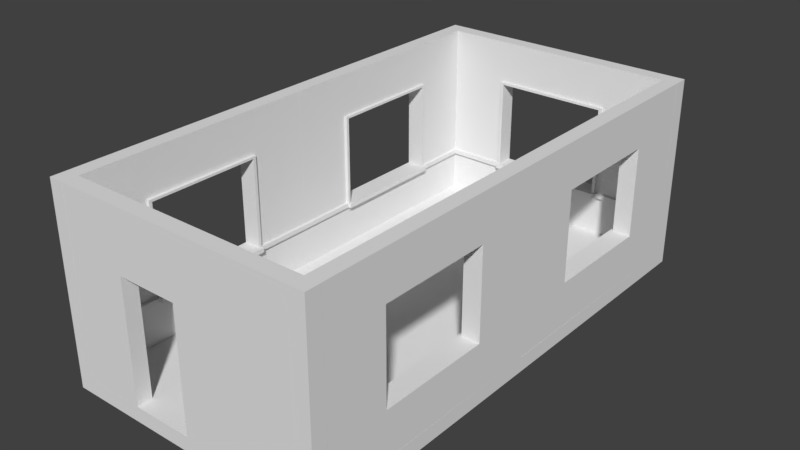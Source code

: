 # Source: SimpleRoomScene.blend  (saved by Blender 2.78.0; exported with 4.5.12 LTS)
import bpy
from mathutils import Matrix  # noqa: F401  (used for matrix-valued properties, if any)

bpy.ops.wm.read_factory_settings(use_empty=True)
scene = bpy.context.scene
scene.name = 'Scene'

# ---- collections
col_collection_1 = bpy.data.collections.new('Collection 1'); scene.collection.children.link(col_collection_1)

# ---- materials (node trees are filled in below, after node groups)
mat_material_001 = bpy.data.materials.new('Material.001')
mat_material_001.alpha_threshold = 0.0
mat_material_001.use_transparent_shadow = False
mat_material_001.roughness = 0.5
mat_material_001.line_color = (0.0, 0.0, 0.0, 1.0)

# ---- material node trees

# ---- world
world_world = bpy.data.worlds.new('World'); scene.world = world_world
world_world.color = (0.05088, 0.05088, 0.05088)
world_world.use_sun_shadow = False
world_world.sun_shadow_jitter_overblur = 0.0
world_world.cycles.sampling_method = 'MANUAL'

# ---- meshes
me_plane_006 = bpy.data.meshes.new('Plane.006')
me_plane_006.from_pydata([(-2.0, 0.0, 0.0), (0.0, 0.0, 0.0), (-2.0, 2.0, 0.0), (0.0, 2.0, 0.0), (-2.0, 0.0, 0.25), (0.0, 0.0, 0.25), (-2.0, 2.0, 0.25), (0.0, 2.0, 0.25)], [], [(0, 2, 3, 1), (4, 5, 7, 6), (1, 3, 7, 5), (2, 0, 4, 6), (3, 2, 6, 7), (0, 1, 5, 4)])
me_plane_006.use_remesh_preserve_volume = False
me_plane_006.use_remesh_preserve_attributes = False
me_plane_006.use_mirror_vertex_groups = False
me_plane_006.update()
me_plane_005 = bpy.data.meshes.new('Plane.005')
me_plane_005.from_pydata([(-2.0, 0.0, 0.0), (0.0, 0.0, 0.0), (-2.0, 2.0, 0.0), (0.0, 2.0, 0.0), (-2.0, 0.0, 0.25), (0.0, 0.0, 0.25), (-2.0, 2.0, 0.25), (0.0, 2.0, 0.25)], [], [(0, 2, 3, 1), (4, 5, 7, 6), (1, 3, 7, 5), (2, 0, 4, 6), (3, 2, 6, 7), (0, 1, 5, 4)])
me_plane_005.use_remesh_preserve_volume = False
me_plane_005.use_remesh_preserve_attributes = False
me_plane_005.use_mirror_vertex_groups = False
me_plane_005.update()
me_plane_004 = bpy.data.meshes.new('Plane.004')
me_plane_004.from_pydata([(-2.0, 0.0, 0.0), (0.0, 0.0, 0.0), (-2.0, 0.0, 0.25), (0.0, 0.0, 0.25), (0.0, 3.25, 0.0), (-2.0, 3.25, 0.0), (0.0, 3.25, 0.25), (-2.0, 3.25, 0.25)], [], [(0, 5, 4, 1), (0, 1, 3, 2), (2, 7, 5, 0), (4, 5, 7, 6), (3, 6, 7, 2), (1, 4, 6, 3)])
me_plane_004.use_remesh_preserve_volume = False
me_plane_004.use_remesh_preserve_attributes = False
me_plane_004.use_mirror_vertex_groups = False
me_plane_004.update()
me_plane_003 = bpy.data.meshes.new('Plane.003')
me_plane_003.from_pydata([(-2.0, 0.0, 0.0), (0.0, 0.0, 0.0), (-2.0, 2.0, 0.0), (0.0, 2.0, 0.0), (-2.0, 0.0, 0.25), (0.0, 0.0, 0.25), (-2.0, 2.0, 0.25), (0.0, 2.0, 0.25)], [], [(0, 2, 3, 1), (4, 5, 7, 6), (1, 3, 7, 5), (2, 0, 4, 6), (3, 2, 6, 7), (0, 1, 5, 4)])
me_plane_003.use_remesh_preserve_volume = False
me_plane_003.use_remesh_preserve_attributes = False
me_plane_003.use_mirror_vertex_groups = False
me_plane_003.update()
me_plane_002 = bpy.data.meshes.new('Plane.002')
me_plane_002.from_pydata([(-2.0, 0.0, 0.0), (0.0, 0.0, 0.0), (-2.0, 2.0, 0.0), (0.0, 2.0, 0.0), (-2.0, 0.0, 0.25), (0.0, 0.0, 0.25), (-2.0, 2.0, 0.25), (0.0, 2.0, 0.25)], [], [(0, 2, 3, 1), (4, 5, 7, 6), (1, 3, 7, 5), (2, 0, 4, 6), (3, 2, 6, 7), (0, 1, 5, 4)])
me_plane_002.use_remesh_preserve_volume = False
me_plane_002.use_remesh_preserve_attributes = False
me_plane_002.use_mirror_vertex_groups = False
me_plane_002.update()
me_plane_001 = bpy.data.meshes.new('Plane.001')
me_plane_001.from_pydata([(-2.0, 0.0, 0.0), (0.0, 0.0, 0.0), (-2.0, 2.0, 0.0), (0.0, 2.0, 0.0), (-2.0, 0.0, 0.25), (0.0, 0.0, 0.25), (-2.0, 2.0, 0.25), (0.0, 2.0, 0.25)], [], [(0, 2, 3, 1), (4, 5, 7, 6), (1, 3, 7, 5), (2, 0, 4, 6), (3, 2, 6, 7), (0, 1, 5, 4)])
me_plane_001.use_remesh_preserve_volume = False
me_plane_001.use_remesh_preserve_attributes = False
me_plane_001.use_mirror_vertex_groups = False
me_plane_001.update()
me_plane = bpy.data.meshes.new('Plane')
me_plane.from_pydata([(-2.0, 0.0, 0.0), (0.0, 0.0, 0.0), (-2.0, 2.0, 0.0), (0.0, 2.0, 0.0), (-2.0, 0.0, 0.25), (0.0, 0.0, 0.25), (-2.0, 2.0, 0.25), (0.0, 2.0, 0.25)], [], [(0, 2, 3, 1), (4, 5, 7, 6), (1, 3, 7, 5), (2, 0, 4, 6), (3, 2, 6, 7), (0, 1, 5, 4)])
me_plane.use_remesh_preserve_volume = False
me_plane.use_remesh_preserve_attributes = False
me_plane.use_mirror_vertex_groups = False
me_plane.update()
me_cube_008 = bpy.data.meshes.new('Cube.008')
me_cube_008.from_pydata([(1.0, 1.0, -1.0), (1.0, -1.0, -1.0), (-1.0, -1.0, -1.0), (-1.0, 1.0, -1.0), (1.0, 1.0, 1.0), (1.0, -1.0, 1.0), (-1.0, -1.0, 1.0), (-1.0, 1.0, 1.0)], [], [(0, 1, 2, 3), (4, 7, 6, 5), (0, 4, 5, 1), (1, 5, 6, 2), (2, 6, 7, 3), (4, 0, 3, 7)])
me_cube_008.materials.append(mat_material_001)
me_cube_008.use_remesh_preserve_volume = False
me_cube_008.use_remesh_preserve_attributes = False
me_cube_008.use_mirror_vertex_groups = False
me_cube_008.update()
me_cube_007 = bpy.data.meshes.new('Cube.007')
me_cube_007.from_pydata([(1.0, 1.0, -1.0), (1.0, -1.0, -1.0), (-1.0, -1.0, -1.0), (-1.0, 1.0, -1.0), (1.0, 1.0, 1.0), (1.0, -1.0, 1.0), (-1.0, -1.0, 1.0), (-1.0, 1.0, 1.0)], [], [(0, 1, 2, 3), (4, 7, 6, 5), (0, 4, 5, 1), (1, 5, 6, 2), (2, 6, 7, 3), (4, 0, 3, 7)])
me_cube_007.materials.append(mat_material_001)
me_cube_007.use_remesh_preserve_volume = False
me_cube_007.use_remesh_preserve_attributes = False
me_cube_007.use_mirror_vertex_groups = False
me_cube_007.update()
me_cube_006 = bpy.data.meshes.new('Cube.006')
me_cube_006.from_pydata([(1.0, 1.0, -1.0), (1.0, -1.0, -1.0), (-1.0, -1.0, -1.0), (-1.0, 1.0, -1.0), (1.0, 1.0, 1.0), (1.0, -1.0, 1.0), (-1.0, -1.0, 1.0), (-1.0, 1.0, 1.0)], [], [(0, 1, 2, 3), (4, 7, 6, 5), (0, 4, 5, 1), (1, 5, 6, 2), (2, 6, 7, 3), (4, 0, 3, 7)])
me_cube_006.materials.append(mat_material_001)
me_cube_006.use_remesh_preserve_volume = False
me_cube_006.use_remesh_preserve_attributes = False
me_cube_006.use_mirror_vertex_groups = False
me_cube_006.update()
me_cube_005 = bpy.data.meshes.new('Cube.005')
me_cube_005.from_pydata([(1.0, 1.0, -1.0), (1.0, -1.0, -1.0), (-1.0, -1.0, -1.0), (-1.0, 1.0, -1.0), (1.0, 1.0, 1.0), (1.0, -1.0, 1.0), (-1.0, -1.0, 1.0), (-1.0, 1.0, 1.0)], [], [(0, 1, 2, 3), (4, 7, 6, 5), (0, 4, 5, 1), (1, 5, 6, 2), (2, 6, 7, 3), (4, 0, 3, 7)])
me_cube_005.materials.append(mat_material_001)
me_cube_005.use_remesh_preserve_volume = False
me_cube_005.use_remesh_preserve_attributes = False
me_cube_005.use_mirror_vertex_groups = False
me_cube_005.update()
me_cube_004 = bpy.data.meshes.new('Cube.004')
me_cube_004.from_pydata([(1.0, 1.0, -1.0), (1.0, -1.0, -1.0), (-1.0, -1.0, -1.0), (-1.0, 1.0, -1.0), (1.0, 1.0, 1.0), (1.0, -1.0, 1.0), (-1.0, -1.0, 1.0), (-1.0, 1.0, 1.0)], [], [(0, 1, 2, 3), (4, 7, 6, 5), (0, 4, 5, 1), (1, 5, 6, 2), (2, 6, 7, 3), (4, 0, 3, 7)])
me_cube_004.materials.append(mat_material_001)
me_cube_004.use_remesh_preserve_volume = False
me_cube_004.use_remesh_preserve_attributes = False
me_cube_004.use_mirror_vertex_groups = False
me_cube_004.update()
me_cube_003 = bpy.data.meshes.new('Cube.003')
me_cube_003.from_pydata([(1.0, 1.0, -1.0), (1.0, -1.0, -1.0), (-1.0, -1.0, -1.0), (-1.0, 1.0, -1.0), (1.0, 1.0, 1.0), (1.0, -1.0, 1.0), (-1.0, -1.0, 1.0), (-1.0, 1.0, 1.0)], [], [(0, 1, 2, 3), (4, 7, 6, 5), (0, 4, 5, 1), (1, 5, 6, 2), (2, 6, 7, 3), (4, 0, 3, 7)])
me_cube_003.materials.append(mat_material_001)
me_cube_003.use_remesh_preserve_volume = False
me_cube_003.use_remesh_preserve_attributes = False
me_cube_003.use_mirror_vertex_groups = False
me_cube_003.update()
me_cube_002 = bpy.data.meshes.new('Cube.002')
me_cube_002.from_pydata([(1.0, 1.0, -1.0), (1.0, -1.0, -1.0), (-1.0, -1.0, -1.0), (-1.0, 1.0, -1.0), (1.0, 1.0, 1.0), (1.0, -1.0, 1.0), (-1.0, -1.0, 1.0), (-1.0, 1.0, 1.0)], [], [(0, 1, 2, 3), (4, 7, 6, 5), (0, 4, 5, 1), (1, 5, 6, 2), (2, 6, 7, 3), (4, 0, 3, 7)])
me_cube_002.materials.append(mat_material_001)
me_cube_002.use_remesh_preserve_volume = False
me_cube_002.use_remesh_preserve_attributes = False
me_cube_002.use_mirror_vertex_groups = False
me_cube_002.update()
me_cube_001 = bpy.data.meshes.new('Cube.001')
me_cube_001.from_pydata([(1.0, 1.0, -1.0), (1.0, -1.0, -1.0), (-1.0, -1.0, -1.0), (-1.0, 1.0, -1.0), (1.0, 1.0, 1.0), (1.0, -1.0, 1.0), (-1.0, -1.0, 1.0), (-1.0, 1.0, 1.0)], [], [(0, 1, 2, 3), (4, 7, 6, 5), (0, 4, 5, 1), (1, 5, 6, 2), (2, 6, 7, 3), (4, 0, 3, 7)])
me_cube_001.materials.append(mat_material_001)
me_cube_001.use_remesh_preserve_volume = False
me_cube_001.use_remesh_preserve_attributes = False
me_cube_001.use_mirror_vertex_groups = False
me_cube_001.update()
me_vert_004 = bpy.data.meshes.new('Vert.004')
me_vert_004.from_pydata([(0.0, -1.093e-08, -0.25), (4.0, -1.093e-08, -0.25), (4.0, 3.0, -0.25), (0.0, 3.0, -0.25), (0.0, 1.5, -0.25), (2.0, 3.0, -0.25), (4.0, 1.5, -0.25), (2.0, -1.093e-08, -0.25), (2.899, 0.1008, 0.0), (3.0, -1.093e-08, -0.25), (4.0, 2.25, -0.25), (1.0, 3.0, -0.25), (0.0, 2.25, -0.25), (4.0, 0.75, -0.25), (1.0, -1.093e-08, -0.25), (0.0, 0.75, -0.25), (3.0, 3.0, -0.25), (3.0, 1.5, -0.25), (1.0, 1.5, -0.25), (2.0, 0.75, -0.25), (2.0, 2.25, -0.25), (1.0, 2.25, -0.25), (1.0, 0.75, -0.25), (3.0, 0.75, -0.25), (3.0, 2.25, -0.25), (3.899, 0.1008, 0.0), (4.0, 2.25, 0.0), (4.0, 3.0, 0.0), (1.0, 3.0, 0.0), (0.0, 3.0, 0.0), (0.0, 2.25, 0.0), (0.0, 1.5, 0.0), (4.0, 0.75, 0.0), (4.0, 1.5, 0.0), (0.8992, 0.1008, 0.0), (1.899, 0.1008, 0.0), (0.0, 0.75, 0.0), (0.1008, 0.1008, 0.0), (3.0, 3.0, 0.0), (2.0, 3.0, 0.0), (3.0, 1.5, 0.0), (2.0, 0.75, 0.0), (1.0, 1.5, 0.0), (2.0, 2.25, 0.0), (1.0, 2.25, 0.0), (1.0, 0.75, 0.0), (3.0, 0.75, 0.0), (3.0, 2.25, 0.0), (0.0, 0.675, -0.25), (2.0, 0.675, -0.25), (4.0, 0.675, -0.25), (1.0, 0.675, -0.25), (3.0, 0.675, -0.25), (0.1008, 0.5742, 0.0), (1.899, 0.5742, 0.0), (3.899, 0.5742, 0.0), (0.8992, 0.5742, 0.0), (2.899, 0.5742, 0.0), (4.0, 0.675, 0.05), (4.0, 0.75, 0.05), (1.0, 0.75, 0.05), (2.0, 0.75, 0.05), (0.0, 0.75, 0.05), (3.0, 0.75, 0.05), (0.0, 0.675, 0.05), (2.0, 0.675, 0.05), (1.0, 0.675, 0.05), (3.0, 0.675, 0.05), (0.0, 0.675, 0.0), (0.0, -1.093e-08, 0.0), (1.101, 0.1008, 0.0), (1.101, 0.5742, 0.0), (1.0, -1.093e-08, 0.0), (2.101, 0.1008, 0.0), (2.101, 0.5742, 0.0), (1.0, 0.675, 0.0), (2.0, 0.675, 0.0), (2.0, -1.093e-08, 0.0), (3.101, 0.1008, 0.0), (3.101, 0.5742, 0.0), (3.0, -1.093e-08, 0.0), (4.0, -1.093e-08, 0.0), (3.0, 0.675, 0.0), (4.0, 0.675, 0.0), (4.0, 2.5, -0.25), (4.0, 2.75, -0.25), (0.0, 2.75, -0.25), (0.0, 2.5, -0.25), (4.0, 2.5, 0.0), (4.0, 2.75, 0.0), (2.0, 2.75, -0.25), (2.0, 2.5, -0.25), (1.0, 2.75, -0.25), (1.0, 2.5, -0.25), (3.0, 2.75, -0.25), (3.0, 2.5, -0.25), (0.0, 2.75, 0.0), (0.0, 2.5, 0.0), (2.0, 2.75, 0.0), (2.0, 2.5, 0.0), (1.0, 2.75, 0.0), (1.0, 2.5, 0.0), (3.0, 2.75, 0.0), (3.0, 2.5, 0.0), (1.05, 2.25, -0.25), (1.05, 1.5, -0.25), (1.05, 0.75, -0.25), (1.05, 2.25, 0.0), (1.05, 1.5, 0.0), (1.05, 0.75, 0.0), (2.95, 1.5, -0.25), (2.95, 0.75, -0.25), (2.95, 2.25, -0.25), (2.95, 1.5, 0.0), (2.95, 0.75, 0.0), (2.95, 2.25, 0.0), (0.0, 2.289, -0.25), (2.0, 2.289, -0.25), (1.0, 2.289, -0.25), (3.0, 2.289, -0.25), (0.0, 2.289, 0.0), (2.0, 2.289, 0.0), (1.0, 2.289, 0.0), (3.0, 2.289, 0.0), (4.0, 2.289, -0.25), (4.0, 2.289, 0.0), (2.0, 2.289, 0.05), (2.0, 2.25, 0.05), (1.0, 2.25, 0.05), (1.0, 1.5, 0.05), (1.0, 2.289, 0.05), (1.0, 0.75, 0.05), (3.0, 1.5, 0.05), (3.0, 0.75, 0.05), (3.0, 2.25, 0.05), (3.0, 2.289, 0.05), (1.05, 2.25, 0.05), (1.05, 1.5, 0.05), (1.05, 0.75, 0.05), (2.95, 1.5, 0.05), (2.95, 0.75, 0.05), (2.95, 2.25, 0.05), (1.0, 0.75, 0.1), (2.0, 0.75, 0.1), (3.0, 0.75, 0.1), (2.0, 0.675, 0.1), (1.0, 0.675, 0.1), (3.0, 0.675, 0.1)], [], [(94, 16, 2, 85), (23, 17, 6, 13), (92, 11, 5, 90), (4, 12, 21, 18), (86, 3, 11, 92), (51, 22, 19, 49), (48, 15, 22, 51), (15, 4, 18, 22), (52, 23, 13, 50), (49, 19, 23, 52), (102, 89, 27, 38), (17, 24, 10, 6), (46, 32, 33, 40), (90, 5, 16, 94), (100, 98, 39, 28), (31, 42, 44, 30), (96, 100, 28, 29), (82, 83, 58, 67), (45, 36, 62, 60), (36, 45, 42, 31), (32, 46, 63, 59), (76, 82, 67, 65), (40, 33, 26, 47), (98, 102, 38, 39), (48, 68, 36, 15), (24, 47, 43, 20), (86, 96, 29, 3), (5, 39, 38, 16), (17, 23, 111, 110), (1, 81, 80, 9), (50, 83, 81, 1), (45, 22, 106, 109), (20, 43, 44, 21), (124, 125, 26, 10), (14, 72, 69, 0), (3, 29, 28, 11), (15, 36, 31, 4), (19, 41, 46, 23), (21, 44, 107, 104), (4, 31, 30, 12), (16, 38, 27, 2), (9, 80, 77, 7), (6, 33, 32, 13), (47, 24, 112, 115), (10, 26, 33, 6), (22, 45, 41, 19), (7, 77, 72, 14), (11, 28, 39, 5), (13, 32, 83, 50), (0, 69, 68, 48), (73, 8, 57, 74), (78, 25, 55, 79), (37, 34, 56, 53), (70, 35, 54, 71), (7, 49, 52, 9), (9, 52, 50, 1), (0, 48, 51, 14), (14, 51, 49, 7), (61, 60, 142, 143), (64, 66, 60, 62), (67, 58, 59, 63), (66, 65, 145, 146), (46, 41, 61, 63), (68, 75, 66, 64), (75, 76, 65, 66), (41, 45, 60, 61), (36, 68, 64, 62), (83, 32, 59, 58), (37, 53, 68, 69), (34, 37, 69, 72), (56, 34, 72, 75), (53, 56, 75, 68), (35, 70, 72, 77), (54, 35, 77, 76), (70, 71, 75, 72), (71, 54, 76, 75), (73, 74, 76, 77), (8, 73, 77, 80), (57, 8, 80, 82), (74, 57, 82, 76), (25, 78, 80, 81), (78, 79, 82, 80), (55, 25, 81, 83), (79, 55, 83, 82), (2, 27, 89, 85), (85, 89, 88, 84), (116, 120, 97, 87), (87, 97, 96, 86), (121, 123, 103, 99), (99, 103, 102, 98), (120, 122, 101, 97), (97, 101, 100, 96), (122, 121, 99, 101), (101, 99, 98, 100), (117, 91, 95, 119), (91, 90, 94, 95), (123, 125, 88, 103), (103, 88, 89, 102), (116, 87, 93, 118), (87, 86, 92, 93), (118, 93, 91, 117), (93, 92, 90, 91), (119, 95, 84, 124), (95, 94, 85, 84), (105, 108, 109, 106), (104, 107, 108, 105), (18, 21, 104, 105), (113, 114, 140, 139), (22, 18, 105, 106), (122, 44, 128, 130), (110, 113, 115, 112), (111, 114, 113, 110), (44, 42, 129, 128), (23, 46, 114, 111), (24, 17, 110, 112), (47, 115, 141, 134), (24, 119, 124, 10), (21, 118, 117, 20), (12, 116, 118, 21), (47, 26, 125, 123), (20, 117, 119, 24), (123, 121, 126, 135), (30, 44, 122, 120), (47, 123, 135, 134), (12, 30, 120, 116), (84, 88, 125, 124), (128, 129, 137, 136), (129, 131, 138, 137), (133, 132, 139, 140), (132, 134, 141, 139), (128, 127, 126, 130), (127, 134, 135, 126), (46, 40, 132, 133), (115, 113, 139, 141), (114, 46, 133, 140), (43, 47, 134, 127), (45, 109, 138, 131), (121, 122, 130, 126), (108, 107, 136, 137), (40, 47, 134, 132), (107, 44, 128, 136), (109, 108, 137, 138), (42, 45, 131, 129), (44, 43, 127, 128), (146, 145, 143, 142), (145, 147, 144, 143), (67, 63, 144, 147), (63, 61, 143, 144), (65, 67, 147, 145), (60, 66, 146, 142)])
me_vert_004.use_remesh_preserve_volume = False
me_vert_004.use_remesh_preserve_attributes = False
me_vert_004.use_mirror_vertex_groups = False
me_vert_004.update()
me_vert_003 = bpy.data.meshes.new('Vert.003')
me_vert_003.from_pydata([(0.0, -1.093e-08, -0.25), (4.0, -1.093e-08, -0.25), (4.0, 3.0, -0.25), (0.0, 3.0, -0.25), (0.0, 1.5, -0.25), (2.0, 3.0, -0.25), (4.0, 1.5, -0.25), (2.0, -1.093e-08, -0.25), (2.899, 0.1008, 0.0), (3.0, -1.093e-08, -0.25), (4.0, 2.25, -0.25), (1.0, 3.0, -0.25), (0.0, 2.25, -0.25), (4.0, 0.75, -0.25), (1.0, -1.093e-08, -0.25), (0.0, 0.75, -0.25), (3.0, 3.0, -0.25), (3.0, 1.5, -0.25), (1.0, 1.5, -0.25), (2.0, 0.75, -0.25), (2.0, 2.25, -0.25), (1.0, 2.25, -0.25), (1.0, 0.75, -0.25), (3.0, 0.75, -0.25), (3.0, 2.25, -0.25), (3.899, 0.1008, 0.0), (4.0, 2.25, 0.0), (4.0, 3.0, 0.0), (1.0, 3.0, 0.0), (0.0, 3.0, 0.0), (0.0, 2.25, 0.0), (0.0, 1.5, 0.0), (4.0, 0.75, 0.0), (4.0, 1.5, 0.0), (0.8992, 0.1008, 0.0), (1.899, 0.1008, 0.0), (0.0, 0.75, 0.0), (0.1008, 0.1008, 0.0), (3.0, 3.0, 0.0), (2.0, 3.0, 0.0), (3.0, 1.5, 0.0), (2.0, 0.75, 0.0), (1.0, 1.5, 0.0), (2.0, 2.25, 0.0), (1.0, 2.25, 0.0), (1.0, 0.75, 0.0), (3.0, 0.75, 0.0), (3.0, 2.25, 0.0), (0.0, 0.675, -0.25), (2.0, 0.675, -0.25), (4.0, 0.675, -0.25), (1.0, 0.675, -0.25), (3.0, 0.675, -0.25), (0.1008, 0.5742, 0.0), (1.899, 0.5742, 0.0), (3.899, 0.5742, 0.0), (0.8992, 0.5742, 0.0), (2.899, 0.5742, 0.0), (4.0, 0.675, 0.05), (4.0, 0.75, 0.05), (1.0, 0.75, 0.05), (2.0, 0.75, 0.05), (0.0, 0.75, 0.05), (3.0, 0.75, 0.05), (0.0, 0.675, 0.05), (2.0, 0.675, 0.05), (1.0, 0.675, 0.05), (3.0, 0.675, 0.05), (0.0, 0.675, 0.0), (0.0, -1.093e-08, 0.0), (1.101, 0.1008, 0.0), (1.101, 0.5742, 0.0), (1.0, -1.093e-08, 0.0), (2.101, 0.1008, 0.0), (2.101, 0.5742, 0.0), (1.0, 0.675, 0.0), (2.0, 0.675, 0.0), (2.0, -1.093e-08, 0.0), (3.101, 0.1008, 0.0), (3.101, 0.5742, 0.0), (3.0, -1.093e-08, 0.0), (4.0, -1.093e-08, 0.0), (3.0, 0.675, 0.0), (4.0, 0.675, 0.0), (4.0, 2.5, -0.25), (4.0, 2.75, -0.25), (0.0, 2.75, -0.25), (0.0, 2.5, -0.25), (4.0, 2.5, 0.0), (4.0, 2.75, 0.0), (2.0, 2.75, -0.25), (2.0, 2.5, -0.25), (1.0, 2.75, -0.25), (1.0, 2.5, -0.25), (3.0, 2.75, -0.25), (3.0, 2.5, -0.25), (0.0, 2.75, 0.0), (0.0, 2.5, 0.0), (2.0, 2.75, 0.0), (2.0, 2.5, 0.0), (1.0, 2.75, 0.0), (1.0, 2.5, 0.0), (3.0, 2.75, 0.0), (3.0, 2.5, 0.0), (1.05, 2.25, -0.25), (1.05, 1.5, -0.25), (1.05, 0.75, -0.25), (1.05, 2.25, 0.0), (1.05, 1.5, 0.0), (1.05, 0.75, 0.0), (2.95, 1.5, -0.25), (2.95, 0.75, -0.25), (2.95, 2.25, -0.25), (2.95, 1.5, 0.0), (2.95, 0.75, 0.0), (2.95, 2.25, 0.0), (0.0, 2.289, -0.25), (2.0, 2.289, -0.25), (1.0, 2.289, -0.25), (3.0, 2.289, -0.25), (0.0, 2.289, 0.0), (2.0, 2.289, 0.0), (1.0, 2.289, 0.0), (3.0, 2.289, 0.0), (4.0, 2.289, -0.25), (4.0, 2.289, 0.0), (2.0, 2.289, 0.05), (2.0, 2.25, 0.05), (1.0, 2.25, 0.05), (1.0, 1.5, 0.05), (1.0, 2.289, 0.05), (1.0, 0.75, 0.05), (3.0, 1.5, 0.05), (3.0, 0.75, 0.05), (3.0, 2.25, 0.05), (3.0, 2.289, 0.05), (1.05, 2.25, 0.05), (1.05, 1.5, 0.05), (1.05, 0.75, 0.05), (2.95, 1.5, 0.05), (2.95, 0.75, 0.05), (2.95, 2.25, 0.05), (1.0, 0.75, 0.1), (2.0, 0.75, 0.1), (3.0, 0.75, 0.1), (2.0, 0.675, 0.1), (1.0, 0.675, 0.1), (3.0, 0.675, 0.1)], [], [(94, 16, 2, 85), (23, 17, 6, 13), (92, 11, 5, 90), (4, 12, 21, 18), (86, 3, 11, 92), (51, 22, 19, 49), (48, 15, 22, 51), (15, 4, 18, 22), (52, 23, 13, 50), (49, 19, 23, 52), (102, 89, 27, 38), (17, 24, 10, 6), (46, 32, 33, 40), (90, 5, 16, 94), (100, 98, 39, 28), (31, 42, 44, 30), (96, 100, 28, 29), (82, 83, 58, 67), (45, 36, 62, 60), (36, 45, 42, 31), (32, 46, 63, 59), (76, 82, 67, 65), (40, 33, 26, 47), (98, 102, 38, 39), (48, 68, 36, 15), (24, 47, 43, 20), (86, 96, 29, 3), (5, 39, 38, 16), (17, 23, 111, 110), (1, 81, 80, 9), (50, 83, 81, 1), (45, 22, 106, 109), (20, 43, 44, 21), (124, 125, 26, 10), (14, 72, 69, 0), (3, 29, 28, 11), (15, 36, 31, 4), (19, 41, 46, 23), (21, 44, 107, 104), (4, 31, 30, 12), (16, 38, 27, 2), (9, 80, 77, 7), (6, 33, 32, 13), (47, 24, 112, 115), (10, 26, 33, 6), (22, 45, 41, 19), (7, 77, 72, 14), (11, 28, 39, 5), (13, 32, 83, 50), (0, 69, 68, 48), (73, 8, 57, 74), (78, 25, 55, 79), (37, 34, 56, 53), (70, 35, 54, 71), (7, 49, 52, 9), (9, 52, 50, 1), (0, 48, 51, 14), (14, 51, 49, 7), (61, 60, 142, 143), (64, 66, 60, 62), (67, 58, 59, 63), (66, 65, 145, 146), (46, 41, 61, 63), (68, 75, 66, 64), (75, 76, 65, 66), (41, 45, 60, 61), (36, 68, 64, 62), (83, 32, 59, 58), (37, 53, 68, 69), (34, 37, 69, 72), (56, 34, 72, 75), (53, 56, 75, 68), (35, 70, 72, 77), (54, 35, 77, 76), (70, 71, 75, 72), (71, 54, 76, 75), (73, 74, 76, 77), (8, 73, 77, 80), (57, 8, 80, 82), (74, 57, 82, 76), (25, 78, 80, 81), (78, 79, 82, 80), (55, 25, 81, 83), (79, 55, 83, 82), (2, 27, 89, 85), (85, 89, 88, 84), (116, 120, 97, 87), (87, 97, 96, 86), (121, 123, 103, 99), (99, 103, 102, 98), (120, 122, 101, 97), (97, 101, 100, 96), (122, 121, 99, 101), (101, 99, 98, 100), (117, 91, 95, 119), (91, 90, 94, 95), (123, 125, 88, 103), (103, 88, 89, 102), (116, 87, 93, 118), (87, 86, 92, 93), (118, 93, 91, 117), (93, 92, 90, 91), (119, 95, 84, 124), (95, 94, 85, 84), (105, 108, 109, 106), (104, 107, 108, 105), (18, 21, 104, 105), (113, 114, 140, 139), (22, 18, 105, 106), (122, 44, 128, 130), (110, 113, 115, 112), (111, 114, 113, 110), (44, 42, 129, 128), (23, 46, 114, 111), (24, 17, 110, 112), (47, 115, 141, 134), (24, 119, 124, 10), (21, 118, 117, 20), (12, 116, 118, 21), (47, 26, 125, 123), (20, 117, 119, 24), (123, 121, 126, 135), (30, 44, 122, 120), (47, 123, 135, 134), (12, 30, 120, 116), (84, 88, 125, 124), (128, 129, 137, 136), (129, 131, 138, 137), (133, 132, 139, 140), (132, 134, 141, 139), (128, 127, 126, 130), (127, 134, 135, 126), (46, 40, 132, 133), (115, 113, 139, 141), (114, 46, 133, 140), (43, 47, 134, 127), (45, 109, 138, 131), (121, 122, 130, 126), (108, 107, 136, 137), (40, 47, 134, 132), (107, 44, 128, 136), (109, 108, 137, 138), (42, 45, 131, 129), (44, 43, 127, 128), (146, 145, 143, 142), (145, 147, 144, 143), (67, 63, 144, 147), (63, 61, 143, 144), (65, 67, 147, 145), (60, 66, 146, 142)])
me_vert_003.use_remesh_preserve_volume = False
me_vert_003.use_remesh_preserve_attributes = False
me_vert_003.use_mirror_vertex_groups = False
me_vert_003.update()
me_vert_002 = bpy.data.meshes.new('Vert.002')
me_vert_002.from_pydata([(0.0, -1.093e-08, -0.25), (4.0, -1.093e-08, -0.25), (4.0, 3.0, -0.25), (0.0, 3.0, -0.25), (0.0, 1.5, -0.25), (2.0, 3.0, -0.25), (4.0, 1.5, -0.25), (2.0, -1.093e-08, -0.25), (2.899, 0.1008, 0.0), (3.0, -1.093e-08, -0.25), (4.0, 2.25, -0.25), (1.0, 3.0, -0.25), (0.0, 2.25, -0.25), (4.0, 0.75, -0.25), (1.0, -1.093e-08, -0.25), (0.0, 0.75, -0.25), (3.0, 3.0, -0.25), (3.0, 1.5, -0.25), (1.0, 1.5, -0.25), (2.0, 0.75, -0.25), (2.0, 2.25, -0.25), (1.0, 2.25, -0.25), (1.0, 0.75, -0.25), (3.0, 0.75, -0.25), (3.0, 2.25, -0.25), (3.899, 0.1008, 0.0), (4.0, 2.25, 0.0), (4.0, 3.0, 0.0), (1.0, 3.0, 0.0), (0.0, 3.0, 0.0), (0.0, 2.25, 0.0), (0.0, 1.5, 0.0), (4.0, 0.75, 0.0), (4.0, 1.5, 0.0), (0.8992, 0.1008, 0.0), (1.899, 0.1008, 0.0), (0.0, 0.75, 0.0), (0.1008, 0.1008, 0.0), (3.0, 3.0, 0.0), (2.0, 3.0, 0.0), (3.0, 1.5, 0.0), (2.0, 0.75, 0.0), (1.0, 1.5, 0.0), (2.0, 2.25, 0.0), (1.0, 2.25, 0.0), (1.0, 0.75, 0.0), (3.0, 0.75, 0.0), (3.0, 2.25, 0.0), (0.0, 0.675, -0.25), (2.0, 0.675, -0.25), (4.0, 0.675, -0.25), (1.0, 0.675, -0.25), (3.0, 0.675, -0.25), (0.1008, 0.5742, 0.0), (1.899, 0.5742, 0.0), (3.899, 0.5742, 0.0), (0.8992, 0.5742, 0.0), (2.899, 0.5742, 0.0), (4.0, 0.675, 0.05), (4.0, 0.75, 0.05), (1.0, 0.75, 0.05), (2.0, 0.75, 0.05), (0.0, 0.75, 0.05), (3.0, 0.75, 0.05), (0.0, 0.675, 0.05), (2.0, 0.675, 0.05), (1.0, 0.675, 0.05), (3.0, 0.675, 0.05), (0.0, 0.675, 0.0), (0.0, -1.093e-08, 0.0), (1.101, 0.1008, 0.0), (1.101, 0.5742, 0.0), (1.0, -1.093e-08, 0.0), (2.101, 0.1008, 0.0), (2.101, 0.5742, 0.0), (1.0, 0.675, 0.0), (2.0, 0.675, 0.0), (2.0, -1.093e-08, 0.0), (3.101, 0.1008, 0.0), (3.101, 0.5742, 0.0), (3.0, -1.093e-08, 0.0), (4.0, -1.093e-08, 0.0), (3.0, 0.675, 0.0), (4.0, 0.675, 0.0), (4.0, 2.5, -0.25), (4.0, 2.75, -0.25), (0.0, 2.75, -0.25), (0.0, 2.5, -0.25), (4.0, 2.5, 0.0), (4.0, 2.75, 0.0), (2.0, 2.75, -0.25), (2.0, 2.5, -0.25), (1.0, 2.75, -0.25), (1.0, 2.5, -0.25), (3.0, 2.75, -0.25), (3.0, 2.5, -0.25), (0.0, 2.75, 0.0), (0.0, 2.5, 0.0), (2.0, 2.75, 0.0), (2.0, 2.5, 0.0), (1.0, 2.75, 0.0), (1.0, 2.5, 0.0), (3.0, 2.75, 0.0), (3.0, 2.5, 0.0), (1.05, 2.25, -0.25), (1.05, 1.5, -0.25), (1.05, 0.75, -0.25), (1.05, 2.25, 0.0), (1.05, 1.5, 0.0), (1.05, 0.75, 0.0), (2.95, 1.5, -0.25), (2.95, 0.75, -0.25), (2.95, 2.25, -0.25), (2.95, 1.5, 0.0), (2.95, 0.75, 0.0), (2.95, 2.25, 0.0), (0.0, 2.289, -0.25), (2.0, 2.289, -0.25), (1.0, 2.289, -0.25), (3.0, 2.289, -0.25), (0.0, 2.289, 0.0), (2.0, 2.289, 0.0), (1.0, 2.289, 0.0), (3.0, 2.289, 0.0), (4.0, 2.289, -0.25), (4.0, 2.289, 0.0), (2.0, 2.289, 0.05), (2.0, 2.25, 0.05), (1.0, 2.25, 0.05), (1.0, 1.5, 0.05), (1.0, 2.289, 0.05), (1.0, 0.75, 0.05), (3.0, 1.5, 0.05), (3.0, 0.75, 0.05), (3.0, 2.25, 0.05), (3.0, 2.289, 0.05), (1.05, 2.25, 0.05), (1.05, 1.5, 0.05), (1.05, 0.75, 0.05), (2.95, 1.5, 0.05), (2.95, 0.75, 0.05), (2.95, 2.25, 0.05), (1.0, 0.75, 0.1), (2.0, 0.75, 0.1), (3.0, 0.75, 0.1), (2.0, 0.675, 0.1), (1.0, 0.675, 0.1), (3.0, 0.675, 0.1)], [], [(94, 16, 2, 85), (23, 17, 6, 13), (92, 11, 5, 90), (4, 12, 21, 18), (86, 3, 11, 92), (51, 22, 19, 49), (48, 15, 22, 51), (15, 4, 18, 22), (52, 23, 13, 50), (49, 19, 23, 52), (102, 89, 27, 38), (17, 24, 10, 6), (46, 32, 33, 40), (90, 5, 16, 94), (100, 98, 39, 28), (31, 42, 44, 30), (96, 100, 28, 29), (82, 83, 58, 67), (45, 36, 62, 60), (36, 45, 42, 31), (32, 46, 63, 59), (76, 82, 67, 65), (40, 33, 26, 47), (98, 102, 38, 39), (48, 68, 36, 15), (24, 47, 43, 20), (86, 96, 29, 3), (5, 39, 38, 16), (17, 23, 111, 110), (1, 81, 80, 9), (50, 83, 81, 1), (45, 22, 106, 109), (20, 43, 44, 21), (124, 125, 26, 10), (14, 72, 69, 0), (3, 29, 28, 11), (15, 36, 31, 4), (19, 41, 46, 23), (21, 44, 107, 104), (4, 31, 30, 12), (16, 38, 27, 2), (9, 80, 77, 7), (6, 33, 32, 13), (47, 24, 112, 115), (10, 26, 33, 6), (22, 45, 41, 19), (7, 77, 72, 14), (11, 28, 39, 5), (13, 32, 83, 50), (0, 69, 68, 48), (73, 8, 57, 74), (78, 25, 55, 79), (37, 34, 56, 53), (70, 35, 54, 71), (7, 49, 52, 9), (9, 52, 50, 1), (0, 48, 51, 14), (14, 51, 49, 7), (61, 60, 142, 143), (64, 66, 60, 62), (67, 58, 59, 63), (66, 65, 145, 146), (46, 41, 61, 63), (68, 75, 66, 64), (75, 76, 65, 66), (41, 45, 60, 61), (36, 68, 64, 62), (83, 32, 59, 58), (37, 53, 68, 69), (34, 37, 69, 72), (56, 34, 72, 75), (53, 56, 75, 68), (35, 70, 72, 77), (54, 35, 77, 76), (70, 71, 75, 72), (71, 54, 76, 75), (73, 74, 76, 77), (8, 73, 77, 80), (57, 8, 80, 82), (74, 57, 82, 76), (25, 78, 80, 81), (78, 79, 82, 80), (55, 25, 81, 83), (79, 55, 83, 82), (2, 27, 89, 85), (85, 89, 88, 84), (116, 120, 97, 87), (87, 97, 96, 86), (121, 123, 103, 99), (99, 103, 102, 98), (120, 122, 101, 97), (97, 101, 100, 96), (122, 121, 99, 101), (101, 99, 98, 100), (117, 91, 95, 119), (91, 90, 94, 95), (123, 125, 88, 103), (103, 88, 89, 102), (116, 87, 93, 118), (87, 86, 92, 93), (118, 93, 91, 117), (93, 92, 90, 91), (119, 95, 84, 124), (95, 94, 85, 84), (105, 108, 109, 106), (104, 107, 108, 105), (18, 21, 104, 105), (113, 114, 140, 139), (22, 18, 105, 106), (122, 44, 128, 130), (110, 113, 115, 112), (111, 114, 113, 110), (44, 42, 129, 128), (23, 46, 114, 111), (24, 17, 110, 112), (47, 115, 141, 134), (24, 119, 124, 10), (21, 118, 117, 20), (12, 116, 118, 21), (47, 26, 125, 123), (20, 117, 119, 24), (123, 121, 126, 135), (30, 44, 122, 120), (47, 123, 135, 134), (12, 30, 120, 116), (84, 88, 125, 124), (128, 129, 137, 136), (129, 131, 138, 137), (133, 132, 139, 140), (132, 134, 141, 139), (128, 127, 126, 130), (127, 134, 135, 126), (46, 40, 132, 133), (115, 113, 139, 141), (114, 46, 133, 140), (43, 47, 134, 127), (45, 109, 138, 131), (121, 122, 130, 126), (108, 107, 136, 137), (40, 47, 134, 132), (107, 44, 128, 136), (109, 108, 137, 138), (42, 45, 131, 129), (44, 43, 127, 128), (146, 145, 143, 142), (145, 147, 144, 143), (67, 63, 144, 147), (63, 61, 143, 144), (65, 67, 147, 145), (60, 66, 146, 142)])
me_vert_002.use_remesh_preserve_volume = False
me_vert_002.use_remesh_preserve_attributes = False
me_vert_002.use_mirror_vertex_groups = False
me_vert_002.update()
me_vert_001 = bpy.data.meshes.new('Vert.001')
me_vert_001.from_pydata([(0.0, -1.093e-08, -0.25), (4.0, -1.093e-08, -0.25), (4.0, 3.0, -0.25), (0.0, 3.0, -0.25), (0.0, 1.5, -0.25), (2.0, 3.0, -0.25), (4.0, 1.5, -0.25), (2.0, -1.093e-08, -0.25), (2.899, 0.1008, 0.0), (3.0, -1.093e-08, -0.25), (4.0, 2.25, -0.25), (1.0, 3.0, -0.25), (0.0, 2.25, -0.25), (4.0, 0.75, -0.25), (1.0, -1.093e-08, -0.25), (0.0, 0.75, -0.25), (3.0, 3.0, -0.25), (3.0, 1.5, -0.25), (1.0, 1.5, -0.25), (2.0, 0.75, -0.25), (2.0, 2.25, -0.25), (1.0, 2.25, -0.25), (1.0, 0.75, -0.25), (3.0, 0.75, -0.25), (3.0, 2.25, -0.25), (3.899, 0.1008, 0.0), (4.0, 2.25, 0.0), (4.0, 3.0, 0.0), (1.0, 3.0, 0.0), (0.0, 3.0, 0.0), (0.0, 2.25, 0.0), (0.0, 1.5, 0.0), (4.0, 0.75, 0.0), (4.0, 1.5, 0.0), (0.8992, 0.1008, 0.0), (1.899, 0.1008, 0.0), (0.0, 0.75, 0.0), (0.1008, 0.1008, 0.0), (3.0, 3.0, 0.0), (2.0, 3.0, 0.0), (3.0, 1.5, 0.0), (2.0, 0.75, 0.0), (1.0, 1.5, 0.0), (2.0, 2.25, 0.0), (1.0, 2.25, 0.0), (1.0, 0.75, 0.0), (3.0, 0.75, 0.0), (3.0, 2.25, 0.0), (0.0, 0.675, -0.25), (2.0, 0.675, -0.25), (4.0, 0.675, -0.25), (1.0, 0.675, -0.25), (3.0, 0.675, -0.25), (0.1008, 0.5742, 0.0), (1.899, 0.5742, 0.0), (3.899, 0.5742, 0.0), (0.8992, 0.5742, 0.0), (2.899, 0.5742, 0.0), (4.0, 0.675, 0.05), (4.0, 0.75, 0.05), (1.0, 0.75, 0.05), (2.0, 0.75, 0.05), (0.0, 0.75, 0.05), (3.0, 0.75, 0.05), (0.0, 0.675, 0.05), (2.0, 0.675, 0.05), (1.0, 0.675, 0.05), (3.0, 0.675, 0.05), (0.0, 0.675, 0.0), (0.0, -1.093e-08, 0.0), (1.101, 0.1008, 0.0), (1.101, 0.5742, 0.0), (1.0, -1.093e-08, 0.0), (2.101, 0.1008, 0.0), (2.101, 0.5742, 0.0), (1.0, 0.675, 0.0), (2.0, 0.675, 0.0), (2.0, -1.093e-08, 0.0), (3.101, 0.1008, 0.0), (3.101, 0.5742, 0.0), (3.0, -1.093e-08, 0.0), (4.0, -1.093e-08, 0.0), (3.0, 0.675, 0.0), (4.0, 0.675, 0.0), (4.0, 2.5, -0.25), (4.0, 2.75, -0.25), (0.0, 2.75, -0.25), (0.0, 2.5, -0.25), (4.0, 2.5, 0.0), (4.0, 2.75, 0.0), (2.0, 2.75, -0.25), (2.0, 2.5, -0.25), (1.0, 2.75, -0.25), (1.0, 2.5, -0.25), (3.0, 2.75, -0.25), (3.0, 2.5, -0.25), (0.0, 2.75, 0.0), (0.0, 2.5, 0.0), (2.0, 2.75, 0.0), (2.0, 2.5, 0.0), (1.0, 2.75, 0.0), (1.0, 2.5, 0.0), (3.0, 2.75, 0.0), (3.0, 2.5, 0.0), (1.05, 2.25, -0.25), (1.05, 1.5, -0.25), (1.05, 0.75, -0.25), (1.05, 2.25, 0.0), (1.05, 1.5, 0.0), (1.05, 0.75, 0.0), (2.95, 1.5, -0.25), (2.95, 0.75, -0.25), (2.95, 2.25, -0.25), (2.95, 1.5, 0.0), (2.95, 0.75, 0.0), (2.95, 2.25, 0.0), (0.0, 2.289, -0.25), (2.0, 2.289, -0.25), (1.0, 2.289, -0.25), (3.0, 2.289, -0.25), (0.0, 2.289, 0.0), (2.0, 2.289, 0.0), (1.0, 2.289, 0.0), (3.0, 2.289, 0.0), (4.0, 2.289, -0.25), (4.0, 2.289, 0.0), (2.0, 2.289, 0.05), (2.0, 2.25, 0.05), (1.0, 2.25, 0.05), (1.0, 1.5, 0.05), (1.0, 2.289, 0.05), (1.0, 0.75, 0.05), (3.0, 1.5, 0.05), (3.0, 0.75, 0.05), (3.0, 2.25, 0.05), (3.0, 2.289, 0.05), (1.05, 2.25, 0.05), (1.05, 1.5, 0.05), (1.05, 0.75, 0.05), (2.95, 1.5, 0.05), (2.95, 0.75, 0.05), (2.95, 2.25, 0.05), (1.0, 0.75, 0.1), (2.0, 0.75, 0.1), (3.0, 0.75, 0.1), (2.0, 0.675, 0.1), (1.0, 0.675, 0.1), (3.0, 0.675, 0.1)], [], [(94, 16, 2, 85), (23, 17, 6, 13), (92, 11, 5, 90), (4, 12, 21, 18), (86, 3, 11, 92), (51, 22, 19, 49), (48, 15, 22, 51), (15, 4, 18, 22), (52, 23, 13, 50), (49, 19, 23, 52), (102, 89, 27, 38), (17, 24, 10, 6), (46, 32, 33, 40), (90, 5, 16, 94), (100, 98, 39, 28), (31, 42, 44, 30), (96, 100, 28, 29), (82, 83, 58, 67), (45, 36, 62, 60), (36, 45, 42, 31), (32, 46, 63, 59), (76, 82, 67, 65), (40, 33, 26, 47), (98, 102, 38, 39), (48, 68, 36, 15), (24, 47, 43, 20), (86, 96, 29, 3), (5, 39, 38, 16), (17, 23, 111, 110), (1, 81, 80, 9), (50, 83, 81, 1), (45, 22, 106, 109), (20, 43, 44, 21), (124, 125, 26, 10), (14, 72, 69, 0), (3, 29, 28, 11), (15, 36, 31, 4), (19, 41, 46, 23), (21, 44, 107, 104), (4, 31, 30, 12), (16, 38, 27, 2), (9, 80, 77, 7), (6, 33, 32, 13), (47, 24, 112, 115), (10, 26, 33, 6), (22, 45, 41, 19), (7, 77, 72, 14), (11, 28, 39, 5), (13, 32, 83, 50), (0, 69, 68, 48), (73, 8, 57, 74), (78, 25, 55, 79), (37, 34, 56, 53), (70, 35, 54, 71), (7, 49, 52, 9), (9, 52, 50, 1), (0, 48, 51, 14), (14, 51, 49, 7), (61, 60, 142, 143), (64, 66, 60, 62), (67, 58, 59, 63), (66, 65, 145, 146), (46, 41, 61, 63), (68, 75, 66, 64), (75, 76, 65, 66), (41, 45, 60, 61), (36, 68, 64, 62), (83, 32, 59, 58), (37, 53, 68, 69), (34, 37, 69, 72), (56, 34, 72, 75), (53, 56, 75, 68), (35, 70, 72, 77), (54, 35, 77, 76), (70, 71, 75, 72), (71, 54, 76, 75), (73, 74, 76, 77), (8, 73, 77, 80), (57, 8, 80, 82), (74, 57, 82, 76), (25, 78, 80, 81), (78, 79, 82, 80), (55, 25, 81, 83), (79, 55, 83, 82), (2, 27, 89, 85), (85, 89, 88, 84), (116, 120, 97, 87), (87, 97, 96, 86), (121, 123, 103, 99), (99, 103, 102, 98), (120, 122, 101, 97), (97, 101, 100, 96), (122, 121, 99, 101), (101, 99, 98, 100), (117, 91, 95, 119), (91, 90, 94, 95), (123, 125, 88, 103), (103, 88, 89, 102), (116, 87, 93, 118), (87, 86, 92, 93), (118, 93, 91, 117), (93, 92, 90, 91), (119, 95, 84, 124), (95, 94, 85, 84), (105, 108, 109, 106), (104, 107, 108, 105), (18, 21, 104, 105), (113, 114, 140, 139), (22, 18, 105, 106), (122, 44, 128, 130), (110, 113, 115, 112), (111, 114, 113, 110), (44, 42, 129, 128), (23, 46, 114, 111), (24, 17, 110, 112), (47, 115, 141, 134), (24, 119, 124, 10), (21, 118, 117, 20), (12, 116, 118, 21), (47, 26, 125, 123), (20, 117, 119, 24), (123, 121, 126, 135), (30, 44, 122, 120), (47, 123, 135, 134), (12, 30, 120, 116), (84, 88, 125, 124), (128, 129, 137, 136), (129, 131, 138, 137), (133, 132, 139, 140), (132, 134, 141, 139), (128, 127, 126, 130), (127, 134, 135, 126), (46, 40, 132, 133), (115, 113, 139, 141), (114, 46, 133, 140), (43, 47, 134, 127), (45, 109, 138, 131), (121, 122, 130, 126), (108, 107, 136, 137), (40, 47, 134, 132), (107, 44, 128, 136), (109, 108, 137, 138), (42, 45, 131, 129), (44, 43, 127, 128), (146, 145, 143, 142), (145, 147, 144, 143), (67, 63, 144, 147), (63, 61, 143, 144), (65, 67, 147, 145), (60, 66, 146, 142)])
me_vert_001.use_remesh_preserve_volume = False
me_vert_001.use_remesh_preserve_attributes = False
me_vert_001.use_mirror_vertex_groups = False
me_vert_001.update()
me_vert = bpy.data.meshes.new('Vert')
me_vert.from_pydata([(0.0, 0.0, 0.0), (0.0, 1.0, 0.0), (2.0, 1.0, 0.0), (2.0, 2.0, 0.0), (0.0, 2.0, 0.0), (0.0, 4.0, 0.0), (3.0, 4.0, 0.0), (3.0, 0.0, 0.0), (0.0, 0.0, 0.0), (0.0, 0.0, 0.0), (0.0, 1.0, 0.0), (2.0, 1.0, 0.0), (2.0, 2.0, 0.0), (0.0, 2.0, 0.0), (0.0, 4.0, 0.0), (3.0, 4.0, 0.0), (3.0, 0.0, 0.0), (0.0, 0.0, 0.0), (0.0, 0.0, 0.25), (0.0, 1.0, 0.25), (2.0, 1.0, 0.25), (2.0, 2.0, 0.25), (0.0, 2.0, 0.25), (0.0, 4.0, 0.25), (3.0, 4.0, 0.25), (3.0, 0.0, 0.25), (0.0, 0.0, 0.25)], [], [(1, 0, 8, 7, 6, 5, 4, 3, 2), (9, 17, 26, 18), (0, 1, 10, 9), (7, 8, 17, 16), (4, 5, 14, 13), (1, 2, 11, 10), (8, 0, 9, 17), (5, 6, 15, 14), (2, 3, 12, 11), (6, 7, 16, 15), (3, 4, 13, 12), (19, 18, 26, 25, 24, 23, 22, 21, 20), (15, 14, 23, 24), (12, 11, 20, 21), (16, 15, 24, 25), (13, 12, 21, 22), (10, 9, 18, 19), (17, 16, 25, 26), (14, 13, 22, 23), (11, 10, 19, 20)])
me_vert.use_remesh_preserve_volume = False
me_vert.use_remesh_preserve_attributes = False
me_vert.use_mirror_vertex_groups = False
me_vert.update()
me_vert_000 = bpy.data.meshes.new('Vert.000')
me_vert_000.from_pydata([(0.0, -1.093e-08, -0.25), (4.0, -1.093e-08, -0.25), (4.0, 3.0, -0.25), (0.0, 3.0, -0.25), (0.0, 1.5, -0.25), (2.0, 3.0, -0.25), (4.0, 1.5, -0.25), (2.0, -1.093e-08, -0.25), (2.899, 0.1008, 0.0), (3.0, -1.093e-08, -0.25), (4.0, 2.25, -0.25), (1.0, 3.0, -0.25), (0.0, 2.25, -0.25), (4.0, 0.75, -0.25), (1.0, -1.093e-08, -0.25), (0.0, 0.75, -0.25), (3.0, 3.0, -0.25), (3.0, 1.5, -0.25), (1.0, 1.5, -0.25), (2.0, 0.75, -0.25), (2.0, 2.25, -0.25), (1.0, 2.25, -0.25), (1.0, 0.75, -0.25), (3.0, 0.75, -0.25), (3.0, 2.25, -0.25), (3.899, 0.1008, 0.0), (4.0, 2.25, 0.0), (4.0, 3.0, 0.0), (1.0, 3.0, 0.0), (0.0, 3.0, 0.0), (0.0, 2.25, 0.0), (0.0, 1.5, 0.0), (4.0, 0.75, 0.0), (4.0, 1.5, 0.0), (0.8992, 0.1008, 0.0), (1.899, 0.1008, 0.0), (0.0, 0.75, 0.0), (0.1008, 0.1008, 0.0), (3.0, 3.0, 0.0), (2.0, 3.0, 0.0), (3.0, 1.5, 0.0), (2.0, 0.75, 0.0), (1.0, 1.5, 0.0), (2.0, 2.25, 0.0), (1.0, 2.25, 0.0), (1.0, 0.75, 0.0), (3.0, 0.75, 0.0), (3.0, 2.25, 0.0), (0.0, 0.675, -0.25), (2.0, 0.675, -0.25), (4.0, 0.675, -0.25), (1.0, 0.675, -0.25), (3.0, 0.675, -0.25), (0.1008, 0.5742, 0.0), (1.899, 0.5742, 0.0), (3.899, 0.5742, 0.0), (0.8992, 0.5742, 0.0), (2.899, 0.5742, 0.0), (4.0, 0.675, 0.05), (4.0, 0.75, 0.05), (1.0, 0.75, 0.05), (2.0, 0.75, 0.05), (0.0, 0.75, 0.05), (3.0, 0.75, 0.05), (0.0, 0.675, 0.05), (2.0, 0.675, 0.05), (1.0, 0.675, 0.05), (3.0, 0.675, 0.05), (0.0, 0.675, 0.0), (0.0, -1.093e-08, 0.0), (1.101, 0.1008, 0.0), (1.101, 0.5742, 0.0), (1.0, -1.093e-08, 0.0), (2.101, 0.1008, 0.0), (2.101, 0.5742, 0.0), (1.0, 0.675, 0.0), (2.0, 0.675, 0.0), (2.0, -1.093e-08, 0.0), (3.101, 0.1008, 0.0), (3.101, 0.5742, 0.0), (3.0, -1.093e-08, 0.0), (4.0, -1.093e-08, 0.0), (3.0, 0.675, 0.0), (4.0, 0.675, 0.0), (4.0, 2.5, -0.25), (4.0, 2.75, -0.25), (0.0, 2.75, -0.25), (0.0, 2.5, -0.25), (4.0, 2.5, 0.0), (4.0, 2.75, 0.0), (2.0, 2.75, -0.25), (2.0, 2.5, -0.25), (1.0, 2.75, -0.25), (1.0, 2.5, -0.25), (3.0, 2.75, -0.25), (3.0, 2.5, -0.25), (0.0, 2.75, 0.0), (0.0, 2.5, 0.0), (2.0, 2.75, 0.0), (2.0, 2.5, 0.0), (1.0, 2.75, 0.0), (1.0, 2.5, 0.0), (3.0, 2.75, 0.0), (3.0, 2.5, 0.0), (1.05, 2.25, -0.25), (1.05, 1.5, -0.25), (1.05, 0.75, -0.25), (1.05, 2.25, 0.0), (1.05, 1.5, 0.0), (1.05, 0.75, 0.0), (2.95, 1.5, -0.25), (2.95, 0.75, -0.25), (2.95, 2.25, -0.25), (2.95, 1.5, 0.0), (2.95, 0.75, 0.0), (2.95, 2.25, 0.0), (0.0, 2.289, -0.25), (2.0, 2.289, -0.25), (1.0, 2.289, -0.25), (3.0, 2.289, -0.25), (0.0, 2.289, 0.0), (2.0, 2.289, 0.0), (1.0, 2.289, 0.0), (3.0, 2.289, 0.0), (4.0, 2.289, -0.25), (4.0, 2.289, 0.0), (2.0, 2.289, 0.05), (2.0, 2.25, 0.05), (1.0, 2.25, 0.05), (1.0, 1.5, 0.05), (1.0, 2.289, 0.05), (1.0, 0.75, 0.05), (3.0, 1.5, 0.05), (3.0, 0.75, 0.05), (3.0, 2.25, 0.05), (3.0, 2.289, 0.05), (1.05, 2.25, 0.05), (1.05, 1.5, 0.05), (1.05, 0.75, 0.05), (2.95, 1.5, 0.05), (2.95, 0.75, 0.05), (2.95, 2.25, 0.05), (1.0, 0.75, 0.1), (2.0, 0.75, 0.1), (3.0, 0.75, 0.1), (2.0, 0.675, 0.1), (1.0, 0.675, 0.1), (3.0, 0.675, 0.1)], [], [(94, 16, 2, 85), (23, 17, 6, 13), (92, 11, 5, 90), (4, 12, 21, 18), (86, 3, 11, 92), (51, 22, 19, 49), (48, 15, 22, 51), (15, 4, 18, 22), (52, 23, 13, 50), (49, 19, 23, 52), (102, 89, 27, 38), (17, 24, 10, 6), (46, 32, 33, 40), (90, 5, 16, 94), (100, 98, 39, 28), (31, 42, 44, 30), (96, 100, 28, 29), (82, 83, 58, 67), (45, 36, 62, 60), (36, 45, 42, 31), (32, 46, 63, 59), (76, 82, 67, 65), (40, 33, 26, 47), (98, 102, 38, 39), (48, 68, 36, 15), (24, 47, 43, 20), (86, 96, 29, 3), (5, 39, 38, 16), (17, 23, 111, 110), (1, 81, 80, 9), (50, 83, 81, 1), (45, 22, 106, 109), (20, 43, 44, 21), (124, 125, 26, 10), (14, 72, 69, 0), (3, 29, 28, 11), (15, 36, 31, 4), (19, 41, 46, 23), (21, 44, 107, 104), (4, 31, 30, 12), (16, 38, 27, 2), (9, 80, 77, 7), (6, 33, 32, 13), (47, 24, 112, 115), (10, 26, 33, 6), (22, 45, 41, 19), (7, 77, 72, 14), (11, 28, 39, 5), (13, 32, 83, 50), (0, 69, 68, 48), (73, 8, 57, 74), (78, 25, 55, 79), (37, 34, 56, 53), (70, 35, 54, 71), (7, 49, 52, 9), (9, 52, 50, 1), (0, 48, 51, 14), (14, 51, 49, 7), (61, 60, 142, 143), (64, 66, 60, 62), (67, 58, 59, 63), (66, 65, 145, 146), (46, 41, 61, 63), (68, 75, 66, 64), (75, 76, 65, 66), (41, 45, 60, 61), (36, 68, 64, 62), (83, 32, 59, 58), (37, 53, 68, 69), (34, 37, 69, 72), (56, 34, 72, 75), (53, 56, 75, 68), (35, 70, 72, 77), (54, 35, 77, 76), (70, 71, 75, 72), (71, 54, 76, 75), (73, 74, 76, 77), (8, 73, 77, 80), (57, 8, 80, 82), (74, 57, 82, 76), (25, 78, 80, 81), (78, 79, 82, 80), (55, 25, 81, 83), (79, 55, 83, 82), (2, 27, 89, 85), (85, 89, 88, 84), (116, 120, 97, 87), (87, 97, 96, 86), (121, 123, 103, 99), (99, 103, 102, 98), (120, 122, 101, 97), (97, 101, 100, 96), (122, 121, 99, 101), (101, 99, 98, 100), (117, 91, 95, 119), (91, 90, 94, 95), (123, 125, 88, 103), (103, 88, 89, 102), (116, 87, 93, 118), (87, 86, 92, 93), (118, 93, 91, 117), (93, 92, 90, 91), (119, 95, 84, 124), (95, 94, 85, 84), (105, 108, 109, 106), (104, 107, 108, 105), (18, 21, 104, 105), (113, 114, 140, 139), (22, 18, 105, 106), (122, 44, 128, 130), (110, 113, 115, 112), (111, 114, 113, 110), (44, 42, 129, 128), (23, 46, 114, 111), (24, 17, 110, 112), (47, 115, 141, 134), (24, 119, 124, 10), (21, 118, 117, 20), (12, 116, 118, 21), (47, 26, 125, 123), (20, 117, 119, 24), (123, 121, 126, 135), (30, 44, 122, 120), (47, 123, 135, 134), (12, 30, 120, 116), (84, 88, 125, 124), (128, 129, 137, 136), (129, 131, 138, 137), (133, 132, 139, 140), (132, 134, 141, 139), (128, 127, 126, 130), (127, 134, 135, 126), (46, 40, 132, 133), (115, 113, 139, 141), (114, 46, 133, 140), (43, 47, 134, 127), (45, 109, 138, 131), (121, 122, 130, 126), (108, 107, 136, 137), (40, 47, 134, 132), (107, 44, 128, 136), (109, 108, 137, 138), (42, 45, 131, 129), (44, 43, 127, 128), (146, 145, 143, 142), (145, 147, 144, 143), (67, 63, 144, 147), (63, 61, 143, 144), (65, 67, 147, 145), (60, 66, 146, 142)])
me_vert_000.use_remesh_preserve_volume = False
me_vert_000.use_remesh_preserve_attributes = False
me_vert_000.use_mirror_vertex_groups = False
me_vert_000.update()

# ---- objects
ob_room = bpy.data.objects.new('Room', None)
ob_cornerfillers = bpy.data.objects.new('CornerFillers', None)
ob_plane_015 = bpy.data.objects.new('Plane.015', me_plane_006)
ob_plane_014 = bpy.data.objects.new('Plane.014', me_plane_006)
ob_plane_013 = bpy.data.objects.new('Plane.013', me_plane_005)
ob_plane_012 = bpy.data.objects.new('Plane.012', me_plane_005)
ob_plane_011 = bpy.data.objects.new('Plane.011', me_plane_004)
ob_plane_010 = bpy.data.objects.new('Plane.010', me_plane_004)
ob_plane_009 = bpy.data.objects.new('Plane.009', me_plane_004)
ob_plane_007 = bpy.data.objects.new('Plane.007', me_plane_003)
ob_plane_006 = bpy.data.objects.new('Plane.006', me_plane_003)
ob_plane_005 = bpy.data.objects.new('Plane.005', me_plane_002)
ob_plane_004 = bpy.data.objects.new('Plane.004', me_plane_002)
ob_plane_003 = bpy.data.objects.new('Plane.003', me_plane_001)
ob_plane_002 = bpy.data.objects.new('Plane.002', me_plane_001)
ob_plane_001 = bpy.data.objects.new('Plane.001', me_plane)
ob_plane = bpy.data.objects.new('Plane', me_plane)
ob_plane_008 = bpy.data.objects.new('Plane.008', me_plane_004)
ob_floor = bpy.data.objects.new('Floor', None)
ob_cube_007 = bpy.data.objects.new('Cube.007', me_cube_008)
ob_cube_006 = bpy.data.objects.new('Cube.006', me_cube_007)
ob_cube_005 = bpy.data.objects.new('Cube.005', me_cube_006)
ob_cube_004 = bpy.data.objects.new('Cube.004', me_cube_005)
ob_cube_003 = bpy.data.objects.new('Cube.003', me_cube_004)
ob_cube_002 = bpy.data.objects.new('Cube.002', me_cube_003)
ob_cube_001 = bpy.data.objects.new('Cube.001', me_cube_002)
ob_cube = bpy.data.objects.new('Cube', me_cube_001)
ob_sm_window_3x4x_003 = bpy.data.objects.new('SM_Window 3x4x.003', me_vert_004)
ob_sm_window_3x4x_002 = bpy.data.objects.new('SM_Window 3x4x.002', me_vert_003)
ob_sm_window_3x4x_001 = bpy.data.objects.new('SM_Window 3x4x.001', me_vert_002)
ob_sm_window_3x4x_000 = bpy.data.objects.new('SM_Window 3x4x.000', me_vert_001)
ob_sm_doorwall_3x4x_25 = bpy.data.objects.new('SM_DoorWall 3x4x.25', me_vert)
ob_sm_window_3x4x_25 = bpy.data.objects.new('SM_Window 3x4x.25', me_vert_000)

# ---- transforms, parenting, visibility, modifiers, constraints
ob_room.location = (0.0, 0.0, 0.0)
ob_room.empty_image_offset = (0.0, 0.0)
ob_room.lineart.crease_threshold = 0.0
ob_cornerfillers.parent = ob_room
ob_cornerfillers.location = (0.0, 0.0, 0.0)
ob_cornerfillers.empty_image_offset = (0.0, 0.0)
ob_cornerfillers.lineart.crease_threshold = 0.0
ob_plane_015.parent = ob_cornerfillers
ob_plane_015.location = (4.0, 0.0, -0.25)
ob_plane_015.rotation_euler = (0.0, -0.0, 1.571)
ob_plane_015.scale = (0.125, 1.0, 1.0)
ob_plane_015.lineart.crease_threshold = 0.0
ob_plane_014.parent = ob_cornerfillers
ob_plane_014.location = (2.0, 0.0, -0.25)
ob_plane_014.rotation_euler = (0.0, -0.0, 1.571)
ob_plane_014.scale = (0.125, 1.0, 1.0)
ob_plane_014.lineart.crease_threshold = 0.0
ob_plane_013.parent = ob_cornerfillers
ob_plane_013.location = (2.0, 8.25, -0.25)
ob_plane_013.rotation_euler = (0.0, -0.0, 1.571)
ob_plane_013.scale = (0.125, 1.0, 1.0)
ob_plane_013.lineart.crease_threshold = 0.0
ob_plane_012.parent = ob_cornerfillers
ob_plane_012.location = (4.0, 8.25, -0.25)
ob_plane_012.rotation_euler = (0.0, -0.0, 1.571)
ob_plane_012.scale = (0.125, 1.0, 1.0)
ob_plane_012.lineart.crease_threshold = 0.0
ob_plane_011.parent = ob_cornerfillers
ob_plane_011.location = (0.0, 8.25, -0.25)
ob_plane_011.rotation_euler = (1.571, -0.0, 0.0)
ob_plane_011.scale = (0.125, 1.0, 1.0)
ob_plane_011.lineart.crease_threshold = 0.0
ob_plane_010.parent = ob_cornerfillers
ob_plane_010.location = (4.25, 8.25, -0.25)
ob_plane_010.rotation_euler = (1.571, -0.0, 0.0)
ob_plane_010.scale = (0.125, 1.0, 1.0)
ob_plane_010.lineart.crease_threshold = 0.0
ob_plane_009.parent = ob_cornerfillers
ob_plane_009.location = (4.25, 0.0, -0.25)
ob_plane_009.rotation_euler = (1.571, -0.0, 0.0)
ob_plane_009.scale = (0.125, 1.0, 1.0)
ob_plane_009.lineart.crease_threshold = 0.0
ob_plane_007.parent = ob_cornerfillers
ob_plane_007.location = (4.25, 0.0, -0.25)
ob_plane_007.scale = (0.125, 1.0, 1.0)
ob_plane_007.lineart.crease_threshold = 0.0
ob_plane_006.parent = ob_cornerfillers
ob_plane_006.location = (4.25, 2.0, -0.25)
ob_plane_006.scale = (0.125, 1.0, 1.0)
ob_plane_006.lineart.crease_threshold = 0.0
ob_plane_005.parent = ob_cornerfillers
ob_plane_005.location = (4.25, 6.0, -0.25)
ob_plane_005.scale = (0.125, 1.0, 1.0)
ob_plane_005.lineart.crease_threshold = 0.0
ob_plane_004.parent = ob_cornerfillers
ob_plane_004.location = (4.25, 4.0, -0.25)
ob_plane_004.scale = (0.125, 1.0, 1.0)
ob_plane_004.lineart.crease_threshold = 0.0
ob_plane_003.parent = ob_cornerfillers
ob_plane_003.location = (0.0, 4.0, -0.25)
ob_plane_003.scale = (0.125, 1.0, 1.0)
ob_plane_003.lineart.crease_threshold = 0.0
ob_plane_002.parent = ob_cornerfillers
ob_plane_002.location = (0.0, 6.0, -0.25)
ob_plane_002.scale = (0.125, 1.0, 1.0)
ob_plane_002.lineart.crease_threshold = 0.0
ob_plane_001.parent = ob_cornerfillers
ob_plane_001.location = (0.0, 2.0, -0.25)
ob_plane_001.scale = (0.125, 1.0, 1.0)
ob_plane_001.lineart.crease_threshold = 0.0
ob_plane.parent = ob_cornerfillers
ob_plane.location = (0.0, 0.0, -0.25)
ob_plane.scale = (0.125, 1.0, 1.0)
ob_plane.lineart.crease_threshold = 0.0
ob_plane_008.parent = ob_cornerfillers
ob_plane_008.location = (0.0, 0.0, -0.25)
ob_plane_008.rotation_euler = (1.571, -0.0, 0.0)
ob_plane_008.scale = (0.125, 1.0, 1.0)
ob_plane_008.lineart.crease_threshold = 0.0
ob_floor.parent = ob_room
ob_floor.location = (0.0, 0.0, 0.0)
ob_floor.empty_image_offset = (0.0, 0.0)
ob_floor.lineart.crease_threshold = 0.0
ob_cube_007.parent = ob_floor
ob_cube_007.location = (1.0, 5.0, -0.125)
ob_cube_007.scale = (1.0, 1.0, 0.125)
ob_cube_007.lock_rotations_4d = False
ob_cube_007.empty_display_type = 'ARROWS'
ob_cube_007.lineart.crease_threshold = 0.0
ob_cube_006.parent = ob_floor
ob_cube_006.location = (1.0, 7.0, -0.125)
ob_cube_006.scale = (1.0, 1.0, 0.125)
ob_cube_006.lock_rotations_4d = False
ob_cube_006.empty_display_type = 'ARROWS'
ob_cube_006.lineart.crease_threshold = 0.0
ob_cube_005.parent = ob_floor
ob_cube_005.location = (3.0, 7.0, -0.125)
ob_cube_005.scale = (1.0, 1.0, 0.125)
ob_cube_005.lock_rotations_4d = False
ob_cube_005.empty_display_type = 'ARROWS'
ob_cube_005.lineart.crease_threshold = 0.0
ob_cube_004.parent = ob_floor
ob_cube_004.location = (3.0, 5.0, -0.125)
ob_cube_004.scale = (1.0, 1.0, 0.125)
ob_cube_004.lock_rotations_4d = False
ob_cube_004.empty_display_type = 'ARROWS'
ob_cube_004.lineart.crease_threshold = 0.0
ob_cube_003.parent = ob_floor
ob_cube_003.location = (3.0, 1.0, -0.125)
ob_cube_003.scale = (1.0, 1.0, 0.125)
ob_cube_003.lock_rotations_4d = False
ob_cube_003.empty_display_type = 'ARROWS'
ob_cube_003.lineart.crease_threshold = 0.0
ob_cube_002.parent = ob_floor
ob_cube_002.location = (3.0, 3.0, -0.125)
ob_cube_002.scale = (1.0, 1.0, 0.125)
ob_cube_002.lock_rotations_4d = False
ob_cube_002.empty_display_type = 'ARROWS'
ob_cube_002.lineart.crease_threshold = 0.0
ob_cube_001.parent = ob_floor
ob_cube_001.location = (1.0, 3.0, -0.125)
ob_cube_001.scale = (1.0, 1.0, 0.125)
ob_cube_001.lock_rotations_4d = False
ob_cube_001.empty_display_type = 'ARROWS'
ob_cube_001.lineart.crease_threshold = 0.0
ob_cube.parent = ob_floor
ob_cube.location = (1.0, 1.0, -0.125)
ob_cube.scale = (1.0, 1.0, 0.125)
ob_cube.lock_rotations_4d = False
ob_cube.empty_display_type = 'ARROWS'
ob_cube.lineart.crease_threshold = 0.0
ob_sm_window_3x4x_003.parent = ob_room
ob_sm_window_3x4x_003.location = (4.0, 4.0, 0.0)
ob_sm_window_3x4x_003.rotation_euler = (1.571, -0.0, 4.712)
ob_sm_window_3x4x_003.lineart.crease_threshold = 0.0
ob_sm_window_3x4x_002.parent = ob_room
ob_sm_window_3x4x_002.location = (4.0, 8.0, 0.0)
ob_sm_window_3x4x_002.rotation_euler = (1.571, -0.0, 4.712)
ob_sm_window_3x4x_002.lineart.crease_threshold = 0.0
ob_sm_window_3x4x_001.parent = ob_room
ob_sm_window_3x4x_001.location = (0.0, 0.0, 0.0)
ob_sm_window_3x4x_001.rotation_euler = (1.571, -0.0, 1.571)
ob_sm_window_3x4x_001.lineart.crease_threshold = 0.0
ob_sm_window_3x4x_000.parent = ob_room
ob_sm_window_3x4x_000.location = (0.0, 4.0, 0.0)
ob_sm_window_3x4x_000.rotation_euler = (1.571, -0.0, 1.571)
ob_sm_window_3x4x_000.lineart.crease_threshold = 0.0
ob_sm_doorwall_3x4x_25.parent = ob_room
ob_sm_doorwall_3x4x_25.location = (0.0, -0.25, 0.0)
ob_sm_doorwall_3x4x_25.rotation_euler = (-1.571, -1.571, 0.0)
ob_sm_doorwall_3x4x_25.lineart.crease_threshold = 0.0
ob_sm_window_3x4x_25.parent = ob_room
ob_sm_window_3x4x_25.location = (0.0, 8.0, 0.0)
ob_sm_window_3x4x_25.rotation_euler = (1.571, -0.0, 0.0)
ob_sm_window_3x4x_25.lineart.crease_threshold = 0.0

# ---- collection membership
col_collection_1.objects.link(ob_room)
col_collection_1.objects.link(ob_cornerfillers)
col_collection_1.objects.link(ob_plane_015)
col_collection_1.objects.link(ob_plane_014)
col_collection_1.objects.link(ob_plane_013)
col_collection_1.objects.link(ob_plane_012)
col_collection_1.objects.link(ob_plane_011)
col_collection_1.objects.link(ob_plane_010)
col_collection_1.objects.link(ob_plane_009)
col_collection_1.objects.link(ob_plane_007)
col_collection_1.objects.link(ob_plane_006)
col_collection_1.objects.link(ob_plane_005)
col_collection_1.objects.link(ob_plane_004)
col_collection_1.objects.link(ob_plane_003)
col_collection_1.objects.link(ob_plane_002)
col_collection_1.objects.link(ob_plane_001)
col_collection_1.objects.link(ob_plane)
col_collection_1.objects.link(ob_plane_008)
col_collection_1.objects.link(ob_floor)
col_collection_1.objects.link(ob_cube_007)
col_collection_1.objects.link(ob_cube_006)
col_collection_1.objects.link(ob_cube_005)
col_collection_1.objects.link(ob_cube_004)
col_collection_1.objects.link(ob_cube_003)
col_collection_1.objects.link(ob_cube_002)
col_collection_1.objects.link(ob_cube_001)
col_collection_1.objects.link(ob_cube)
col_collection_1.objects.link(ob_sm_window_3x4x_003)
col_collection_1.objects.link(ob_sm_window_3x4x_002)
col_collection_1.objects.link(ob_sm_window_3x4x_001)
col_collection_1.objects.link(ob_sm_window_3x4x_000)
col_collection_1.objects.link(ob_sm_doorwall_3x4x_25)
col_collection_1.objects.link(ob_sm_window_3x4x_25)

# ---- scene / render settings (as saved in the file)
scene.frame_start = 1; scene.frame_end = 250; scene.frame_set(1)
scene.render.engine = 'BLENDER_EEVEE_NEXT'
scene.render.resolution_percentage = 50
scene.render.dither_intensity = 0.0
scene.cycles.use_denoising = False
scene.cycles.samples = 128
scene.cycles.sampling_pattern = 'TABULATED_SOBOL'
scene.cycles.light_sampling_threshold = 0.0
scene.cycles.use_adaptive_sampling = False
scene.cycles.use_light_tree = False
scene.cycles.blur_glossy = 0.0
scene.cycles.sample_clamp_indirect = 0.0
scene.view_settings.view_transform = 'Standard'
bpy.context.view_layer.update()

# ---- added for rendering (the .blend has no active camera and no usable light): camera, sun
cam_auto = bpy.data.cameras.new('AutoCamera')
cam_auto.lens = 50.0
cam_auto.sensor_width = 36.0
cam_auto.clip_end = 1000.0
ob_auto_camera = bpy.data.objects.new('AutoCamera', cam_auto)
scene.collection.objects.link(ob_auto_camera)
ob_auto_camera.location = (11.3929, -7.27142, 8.88928)
ob_auto_camera.rotation_euler = (1.09748, -7.21219e-08, 0.694738)
scene.camera = ob_auto_camera
light_auto_sun = bpy.data.lights.new('AutoSun', 'SUN')
light_auto_sun.energy = 3.0
light_auto_sun.angle = 0.0523599
ob_auto_sun = bpy.data.objects.new('AutoSun', light_auto_sun)
scene.collection.objects.link(ob_auto_sun)
ob_auto_sun.rotation_euler = (0.872665, 0.174533, 0.523599)
bpy.context.view_layer.update()
